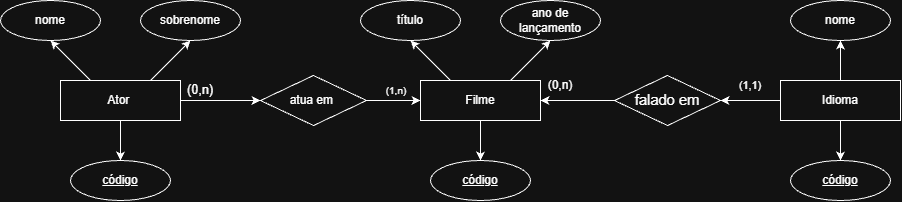

The diagram above was exported from draw.io. Its source (the exported page's mxGraphModel, read from the mxfile embedded in the PNG):
<mxGraphModel dx="2241" dy="777" grid="1" gridSize="10" guides="1" tooltips="1" connect="1" arrows="1" fold="1" page="1" pageScale="1" pageWidth="827" pageHeight="1169" math="0" shadow="0">
  <root>
    <mxCell id="0" />
    <mxCell id="1" parent="0" />
    <mxCell id="oDVaNczzMM-C7DojAFPy-1" parent="1" style="ellipse;whiteSpace=wrap;html=1;align=center;" value="título" vertex="1">
      <mxGeometry height="40" width="100" x="100" y="120" as="geometry" />
    </mxCell>
    <mxCell id="oDVaNczzMM-C7DojAFPy-2" parent="1" style="ellipse;whiteSpace=wrap;html=1;align=center;" value="&lt;u&gt;código&lt;/u&gt;" vertex="1">
      <mxGeometry height="40" width="100" x="170" y="280" as="geometry" />
    </mxCell>
    <mxCell id="oDVaNczzMM-C7DojAFPy-20" edge="1" parent="1" source="oDVaNczzMM-C7DojAFPy-3" style="edgeStyle=orthogonalEdgeStyle;rounded=0;orthogonalLoop=1;jettySize=auto;html=1;defaultLabelBackgroundColor=page;" target="oDVaNczzMM-C7DojAFPy-15" value="">
      <mxGeometry relative="1" as="geometry" />
    </mxCell>
    <mxCell id="oDVaNczzMM-C7DojAFPy-36" edge="1" parent="1" source="oDVaNczzMM-C7DojAFPy-3" style="edgeStyle=orthogonalEdgeStyle;rounded=0;orthogonalLoop=1;jettySize=auto;html=1;defaultLabelBackgroundColor=page;" target="oDVaNczzMM-C7DojAFPy-8" value="">
      <mxGeometry relative="1" as="geometry" />
    </mxCell>
    <mxCell id="oDVaNczzMM-C7DojAFPy-3" parent="1" style="whiteSpace=wrap;html=1;align=center;" value="Ator&amp;nbsp;" vertex="1">
      <mxGeometry height="40" width="120" x="-200" y="200" as="geometry" />
    </mxCell>
    <mxCell id="oDVaNczzMM-C7DojAFPy-35" edge="1" parent="1" source="oDVaNczzMM-C7DojAFPy-4" style="edgeStyle=orthogonalEdgeStyle;rounded=0;orthogonalLoop=1;jettySize=auto;html=1;defaultLabelBackgroundColor=page;" target="oDVaNczzMM-C7DojAFPy-2" value="">
      <mxGeometry relative="1" as="geometry" />
    </mxCell>
    <mxCell id="oDVaNczzMM-C7DojAFPy-4" parent="1" style="whiteSpace=wrap;html=1;align=center;" value="Filme" vertex="1">
      <mxGeometry height="40" width="120" x="160" y="200" as="geometry" />
    </mxCell>
    <mxCell id="oDVaNczzMM-C7DojAFPy-24" edge="1" parent="1" source="oDVaNczzMM-C7DojAFPy-5" style="edgeStyle=orthogonalEdgeStyle;rounded=0;orthogonalLoop=1;jettySize=auto;html=1;defaultLabelBackgroundColor=page;" target="oDVaNczzMM-C7DojAFPy-4" value="">
      <mxGeometry relative="1" as="geometry" />
    </mxCell>
    <mxCell id="oDVaNczzMM-C7DojAFPy-5" parent="1" style="shape=rhombus;perimeter=rhombusPerimeter;whiteSpace=wrap;html=1;align=center;" value="&lt;font face=&quot;Google Sans, -apple-system, BlinkMacSystemFont, Roboto, sans-serif&quot;&gt;&lt;span style=&quot;font-size: 14.6667px;&quot;&gt;falado em&lt;/span&gt;&lt;/font&gt;" vertex="1">
      <mxGeometry height="50" width="106" x="354" y="195" as="geometry" />
    </mxCell>
    <mxCell id="oDVaNczzMM-C7DojAFPy-22" edge="1" parent="1" source="oDVaNczzMM-C7DojAFPy-6" style="edgeStyle=orthogonalEdgeStyle;rounded=0;orthogonalLoop=1;jettySize=auto;html=1;defaultLabelBackgroundColor=page;" target="oDVaNczzMM-C7DojAFPy-5" value="">
      <mxGeometry relative="1" as="geometry" />
    </mxCell>
    <mxCell id="oDVaNczzMM-C7DojAFPy-33" edge="1" parent="1" source="oDVaNczzMM-C7DojAFPy-6" style="edgeStyle=orthogonalEdgeStyle;rounded=0;orthogonalLoop=1;jettySize=auto;html=1;defaultLabelBackgroundColor=page;" target="oDVaNczzMM-C7DojAFPy-14" value="">
      <mxGeometry relative="1" as="geometry" />
    </mxCell>
    <mxCell id="oDVaNczzMM-C7DojAFPy-34" edge="1" parent="1" source="oDVaNczzMM-C7DojAFPy-6" style="edgeStyle=orthogonalEdgeStyle;rounded=0;orthogonalLoop=1;jettySize=auto;html=1;defaultLabelBackgroundColor=page;" target="oDVaNczzMM-C7DojAFPy-13" value="">
      <mxGeometry relative="1" as="geometry" />
    </mxCell>
    <mxCell id="oDVaNczzMM-C7DojAFPy-6" parent="1" style="whiteSpace=wrap;html=1;align=center;" value="Idioma" vertex="1">
      <mxGeometry height="40" width="120" x="520" y="200" as="geometry" />
    </mxCell>
    <mxCell id="oDVaNczzMM-C7DojAFPy-7" parent="1" style="ellipse;whiteSpace=wrap;html=1;align=center;" value="ano de lançamento" vertex="1">
      <mxGeometry height="40" width="100" x="240" y="120" as="geometry" />
    </mxCell>
    <mxCell id="oDVaNczzMM-C7DojAFPy-8" parent="1" style="ellipse;whiteSpace=wrap;html=1;align=center;" value="&lt;u&gt;código&lt;/u&gt;" vertex="1">
      <mxGeometry height="40" width="100" x="-190" y="280" as="geometry" />
    </mxCell>
    <mxCell id="oDVaNczzMM-C7DojAFPy-9" parent="1" style="ellipse;whiteSpace=wrap;html=1;align=center;" value="nome" vertex="1">
      <mxGeometry height="40" width="100" x="-260" y="120" as="geometry" />
    </mxCell>
    <mxCell id="oDVaNczzMM-C7DojAFPy-11" parent="1" style="ellipse;whiteSpace=wrap;html=1;align=center;" value="sobrenome" vertex="1">
      <mxGeometry height="40" width="100" x="-120" y="120" as="geometry" />
    </mxCell>
    <mxCell id="oDVaNczzMM-C7DojAFPy-13" parent="1" style="ellipse;whiteSpace=wrap;html=1;align=center;" value="nome" vertex="1">
      <mxGeometry height="40" width="100" x="530" y="120" as="geometry" />
    </mxCell>
    <mxCell id="oDVaNczzMM-C7DojAFPy-14" parent="1" style="ellipse;whiteSpace=wrap;html=1;align=center;" value="&lt;u&gt;código&lt;/u&gt;" vertex="1">
      <mxGeometry height="40" width="100" x="530" y="280" as="geometry" />
    </mxCell>
    <mxCell id="oDVaNczzMM-C7DojAFPy-23" edge="1" parent="1" source="oDVaNczzMM-C7DojAFPy-15" style="edgeStyle=orthogonalEdgeStyle;rounded=0;orthogonalLoop=1;jettySize=auto;html=1;defaultLabelBackgroundColor=page;" target="oDVaNczzMM-C7DojAFPy-4" value="">
      <mxGeometry relative="1" as="geometry" />
    </mxCell>
    <mxCell id="oDVaNczzMM-C7DojAFPy-15" parent="1" style="shape=rhombus;perimeter=rhombusPerimeter;whiteSpace=wrap;html=1;align=center;" value="atua em&amp;nbsp;" vertex="1">
      <mxGeometry height="50" width="106" y="195" as="geometry" />
    </mxCell>
    <mxCell id="oDVaNczzMM-C7DojAFPy-25" parent="1" style="text;html=1;whiteSpace=wrap;strokeColor=none;fillColor=none;align=center;verticalAlign=middle;rounded=0;fontSize=8;" value="&lt;span dir=&quot;auto&quot; style=&quot;font-family: &amp;quot;Google Sans&amp;quot;, -apple-system, BlinkMacSystemFont, Roboto, sans-serif; font-size: 8pt; color: light-dark(rgb(31, 31, 31), rgb(255, 255, 255));&quot;&gt;(1,1)&lt;/span&gt;" vertex="1">
      <mxGeometry height="30" width="60" x="460" y="190" as="geometry" />
    </mxCell>
    <mxCell id="oDVaNczzMM-C7DojAFPy-26" parent="1" style="text;html=1;whiteSpace=wrap;strokeColor=none;fillColor=none;align=center;verticalAlign=middle;rounded=0;" value="&lt;span dir=&quot;auto&quot; style=&quot;font-family: &amp;quot;Google Sans&amp;quot;, -apple-system, BlinkMacSystemFont, Roboto, sans-serif; color: light-dark(rgb(31, 31, 31), rgb(255, 255, 255));&quot;&gt;&lt;font&gt;(0,n)&lt;/font&gt;&lt;/span&gt;" vertex="1">
      <mxGeometry height="30" width="60" x="270" y="190" as="geometry" />
    </mxCell>
    <mxCell id="oDVaNczzMM-C7DojAFPy-27" parent="1" style="text;html=1;whiteSpace=wrap;strokeColor=none;fillColor=none;align=center;verticalAlign=middle;rounded=0;fontSize=10;" value="&lt;span dir=&quot;auto&quot; style=&quot;font-family: &amp;quot;Google Sans&amp;quot;, -apple-system, BlinkMacSystemFont, Roboto, sans-serif; font-size: 9.5pt; color: light-dark(rgb(31, 31, 31), rgb(255, 255, 255));&quot;&gt;(0,n)&lt;/span&gt;" vertex="1">
      <mxGeometry height="30" width="60" x="-90" y="195" as="geometry" />
    </mxCell>
    <mxCell id="oDVaNczzMM-C7DojAFPy-28" parent="1" style="text;html=1;whiteSpace=wrap;strokeColor=none;fillColor=none;align=center;verticalAlign=middle;rounded=0;fontColor=light-dark(#1F1F1F,#FFFFFF);" value="&lt;span dir=&quot;auto&quot; style=&quot;font-family: &amp;quot;Google Sans&amp;quot;, -apple-system, BlinkMacSystemFont, Roboto, sans-serif;&quot;&gt;&lt;font style=&quot;font-size: 10px;&quot;&gt;(1,n)&lt;/font&gt;&lt;/span&gt;" vertex="1">
      <mxGeometry height="30" width="60" x="106" y="195" as="geometry" />
    </mxCell>
    <mxCell id="oDVaNczzMM-C7DojAFPy-30" edge="1" parent="1" source="oDVaNczzMM-C7DojAFPy-3" style="endArrow=classic;html=1;rounded=0;defaultLabelBackgroundColor=page;exitX=0.75;exitY=0;exitDx=0;exitDy=0;entryX=0.5;entryY=1;entryDx=0;entryDy=0;" target="oDVaNczzMM-C7DojAFPy-11" value="">
      <mxGeometry height="50" relative="1" width="50" as="geometry">
        <mxPoint x="-130" y="200" as="sourcePoint" />
        <mxPoint x="-80" y="150" as="targetPoint" />
      </mxGeometry>
    </mxCell>
    <mxCell id="oDVaNczzMM-C7DojAFPy-31" edge="1" parent="1" source="oDVaNczzMM-C7DojAFPy-4" style="endArrow=classic;html=1;rounded=0;defaultLabelBackgroundColor=page;entryX=0.5;entryY=1;entryDx=0;entryDy=0;exitX=0.75;exitY=0;exitDx=0;exitDy=0;" target="oDVaNczzMM-C7DojAFPy-7" value="">
      <mxGeometry height="50" relative="1" width="50" as="geometry">
        <mxPoint x="240" y="210" as="sourcePoint" />
        <mxPoint x="290" y="160" as="targetPoint" />
      </mxGeometry>
    </mxCell>
    <mxCell id="oDVaNczzMM-C7DojAFPy-32" edge="1" parent="1" source="oDVaNczzMM-C7DojAFPy-3" style="endArrow=classic;html=1;rounded=0;defaultLabelBackgroundColor=page;exitX=0.25;exitY=0;exitDx=0;exitDy=0;entryX=0.5;entryY=1;entryDx=0;entryDy=0;" target="oDVaNczzMM-C7DojAFPy-9" value="">
      <mxGeometry height="50" relative="1" width="50" as="geometry">
        <mxPoint x="-210" y="200" as="sourcePoint" />
        <mxPoint x="-160" y="150" as="targetPoint" />
      </mxGeometry>
    </mxCell>
    <mxCell id="oDVaNczzMM-C7DojAFPy-37" edge="1" parent="1" source="oDVaNczzMM-C7DojAFPy-4" style="endArrow=classic;html=1;rounded=0;defaultLabelBackgroundColor=page;entryX=0.5;entryY=1;entryDx=0;entryDy=0;exitX=0.25;exitY=0;exitDx=0;exitDy=0;" target="oDVaNczzMM-C7DojAFPy-1" value="">
      <mxGeometry height="50" relative="1" width="50" as="geometry">
        <mxPoint x="148" y="200" as="sourcePoint" />
        <mxPoint x="198" y="150" as="targetPoint" />
      </mxGeometry>
    </mxCell>
  </root>
</mxGraphModel>